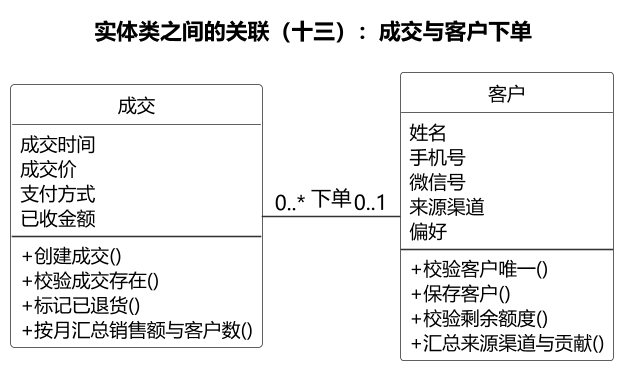

The diagram above was rendered by PlantUML. Its source (embedded in the PNG):
@startuml
skinparam backgroundColor #FFFFFF
skinparam defaultFontName "Microsoft YaHei"
skinparam dpi 150
skinparam shadowing false
skinparam nodesep 60
skinparam ranksep 110
skinparam ArrowColor #333333
skinparam classBorderColor #333333
skinparam classFontSize 13
skinparam classAttributeFontSize 12
skinparam classStereotypeFontSize 0
skinparam classAttributeIconSize 0
skinparam classMethodIconSize 0
hide circle
skinparam classBackgroundColor #FFFFFF


title 实体类之间的关联（十三）：成交与客户下单

class "成交" as E2 {
    成交时间
    成交价
    支付方式
    已收金额
    --
    + 创建成交()
    + 校验成交存在()
    + 标记已退货()
    + 按月汇总销售额与客户数()
  }
class "客户" as E3 {
    姓名
    手机号
    微信号
    来源渠道
    偏好
    --
    + 校验客户唯一()
    + 保存客户()
    + 校验剩余额度()
    + 汇总来源渠道与贡献()
  }

E2 -[hidden]right- E3

E3 "0..1" -left- "0..*" E2 : 下单
@enduml